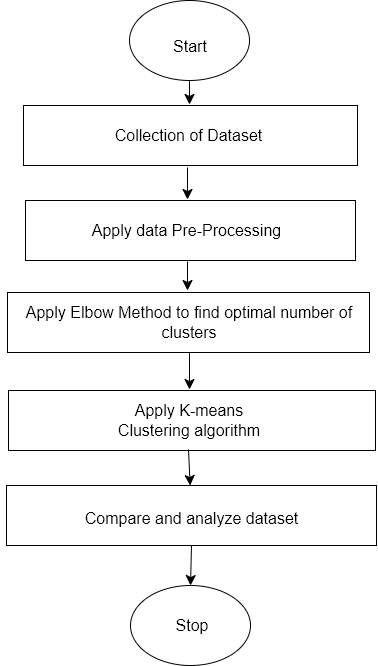

The diagram above was exported from draw.io. Its source (the exported page's mxGraphModel, read from the mxfile embedded in the PNG):
<mxGraphModel dx="1228" dy="972" grid="0" gridSize="10" guides="1" tooltips="1" connect="1" arrows="1" fold="1" page="0" pageScale="1" pageWidth="827" pageHeight="1169" math="0" shadow="0">
  <root>
    <mxCell id="0" />
    <mxCell id="1" parent="0" />
    <mxCell id="DfqyTfYOYttqrQF4P2Bz-5" value="" style="edgeStyle=none;curved=1;rounded=0;orthogonalLoop=1;jettySize=auto;html=1;fontSize=12;startSize=8;endSize=8;" edge="1" parent="1" source="DfqyTfYOYttqrQF4P2Bz-1">
      <mxGeometry relative="1" as="geometry">
        <mxPoint x="345" y="-19" as="targetPoint" />
        <Array as="points" />
      </mxGeometry>
    </mxCell>
    <mxCell id="DfqyTfYOYttqrQF4P2Bz-1" value="" style="ellipse;whiteSpace=wrap;html=1;" vertex="1" parent="1">
      <mxGeometry x="285" y="-123" width="120" height="80" as="geometry" />
    </mxCell>
    <mxCell id="DfqyTfYOYttqrQF4P2Bz-7" value="" style="rounded=0;whiteSpace=wrap;html=1;" vertex="1" parent="1">
      <mxGeometry x="179" y="-18" width="334" height="60" as="geometry" />
    </mxCell>
    <mxCell id="DfqyTfYOYttqrQF4P2Bz-8" value="" style="rounded=0;whiteSpace=wrap;html=1;" vertex="1" parent="1">
      <mxGeometry x="181" y="77" width="330" height="60" as="geometry" />
    </mxCell>
    <mxCell id="DfqyTfYOYttqrQF4P2Bz-9" value="" style="endArrow=classic;html=1;rounded=0;fontSize=12;startSize=8;endSize=8;curved=1;" edge="1" parent="1">
      <mxGeometry width="50" height="50" relative="1" as="geometry">
        <mxPoint x="343" y="44" as="sourcePoint" />
        <mxPoint x="343" y="76" as="targetPoint" />
      </mxGeometry>
    </mxCell>
    <mxCell id="DfqyTfYOYttqrQF4P2Bz-12" value="" style="rounded=0;whiteSpace=wrap;html=1;" vertex="1" parent="1">
      <mxGeometry x="163" y="169" width="362" height="60" as="geometry" />
    </mxCell>
    <mxCell id="DfqyTfYOYttqrQF4P2Bz-13" value="" style="endArrow=classic;html=1;rounded=0;fontSize=12;startSize=8;endSize=8;curved=1;" edge="1" parent="1">
      <mxGeometry width="50" height="50" relative="1" as="geometry">
        <mxPoint x="343" y="138" as="sourcePoint" />
        <mxPoint x="343" y="167" as="targetPoint" />
      </mxGeometry>
    </mxCell>
    <mxCell id="DfqyTfYOYttqrQF4P2Bz-14" value="" style="rounded=0;whiteSpace=wrap;html=1;" vertex="1" parent="1">
      <mxGeometry x="164" y="267" width="367" height="60" as="geometry" />
    </mxCell>
    <mxCell id="DfqyTfYOYttqrQF4P2Bz-17" value="" style="endArrow=classic;html=1;rounded=0;fontSize=12;startSize=8;endSize=8;curved=1;" edge="1" parent="1">
      <mxGeometry width="50" height="50" relative="1" as="geometry">
        <mxPoint x="345" y="229" as="sourcePoint" />
        <mxPoint x="345" y="266" as="targetPoint" />
      </mxGeometry>
    </mxCell>
    <mxCell id="DfqyTfYOYttqrQF4P2Bz-33" style="edgeStyle=none;curved=1;rounded=0;orthogonalLoop=1;jettySize=auto;html=1;exitX=0.5;exitY=1;exitDx=0;exitDy=0;entryX=0.5;entryY=0;entryDx=0;entryDy=0;fontSize=12;startSize=8;endSize=8;" edge="1" parent="1" source="DfqyTfYOYttqrQF4P2Bz-23" target="DfqyTfYOYttqrQF4P2Bz-32">
      <mxGeometry relative="1" as="geometry" />
    </mxCell>
    <mxCell id="DfqyTfYOYttqrQF4P2Bz-23" value="" style="rounded=0;whiteSpace=wrap;html=1;" vertex="1" parent="1">
      <mxGeometry x="162" y="362" width="370" height="60" as="geometry" />
    </mxCell>
    <mxCell id="DfqyTfYOYttqrQF4P2Bz-24" value="" style="endArrow=classic;html=1;rounded=0;fontSize=12;startSize=8;endSize=8;curved=1;" edge="1" parent="1" target="DfqyTfYOYttqrQF4P2Bz-23">
      <mxGeometry width="50" height="50" relative="1" as="geometry">
        <mxPoint x="344" y="326" as="sourcePoint" />
        <mxPoint x="394" y="276" as="targetPoint" />
      </mxGeometry>
    </mxCell>
    <mxCell id="DfqyTfYOYttqrQF4P2Bz-25" value="Start" style="text;strokeColor=none;fillColor=none;html=1;align=center;verticalAlign=middle;whiteSpace=wrap;rounded=0;fontSize=16;" vertex="1" parent="1">
      <mxGeometry x="316" y="-92" width="60" height="30" as="geometry" />
    </mxCell>
    <mxCell id="DfqyTfYOYttqrQF4P2Bz-26" value="Collection of Dataset" style="text;html=1;align=center;verticalAlign=middle;whiteSpace=wrap;rounded=0;fontSize=16;" vertex="1" parent="1">
      <mxGeometry x="261.5" y="-3" width="165" height="30" as="geometry" />
    </mxCell>
    <mxCell id="DfqyTfYOYttqrQF4P2Bz-27" value="Apply data Pre-Processing" style="text;html=1;align=center;verticalAlign=middle;whiteSpace=wrap;rounded=0;fontSize=16;" vertex="1" parent="1">
      <mxGeometry x="197" y="92" width="291" height="30" as="geometry" />
    </mxCell>
    <mxCell id="DfqyTfYOYttqrQF4P2Bz-28" value="Apply Elbow Method to find optimal number of clusters" style="text;html=1;align=center;verticalAlign=middle;whiteSpace=wrap;rounded=0;fontSize=16;" vertex="1" parent="1">
      <mxGeometry x="156" y="184" width="378" height="30" as="geometry" />
    </mxCell>
    <mxCell id="DfqyTfYOYttqrQF4P2Bz-29" value="Apply K-means Clustering algorithm" style="text;html=1;align=center;verticalAlign=middle;whiteSpace=wrap;rounded=0;fontSize=16;" vertex="1" parent="1">
      <mxGeometry x="260" y="282" width="170" height="30" as="geometry" />
    </mxCell>
    <mxCell id="DfqyTfYOYttqrQF4P2Bz-31" value="Compare and analyze dataset" style="text;html=1;align=center;verticalAlign=middle;whiteSpace=wrap;rounded=0;fontSize=16;" vertex="1" parent="1">
      <mxGeometry x="182" y="380" width="331" height="30" as="geometry" />
    </mxCell>
    <mxCell id="DfqyTfYOYttqrQF4P2Bz-32" value="" style="ellipse;whiteSpace=wrap;html=1;" vertex="1" parent="1">
      <mxGeometry x="286" y="462" width="120" height="80" as="geometry" />
    </mxCell>
    <mxCell id="DfqyTfYOYttqrQF4P2Bz-34" value="Stop" style="text;html=1;align=center;verticalAlign=middle;whiteSpace=wrap;rounded=0;fontSize=16;" vertex="1" parent="1">
      <mxGeometry x="318" y="487" width="60" height="30" as="geometry" />
    </mxCell>
  </root>
</mxGraphModel>